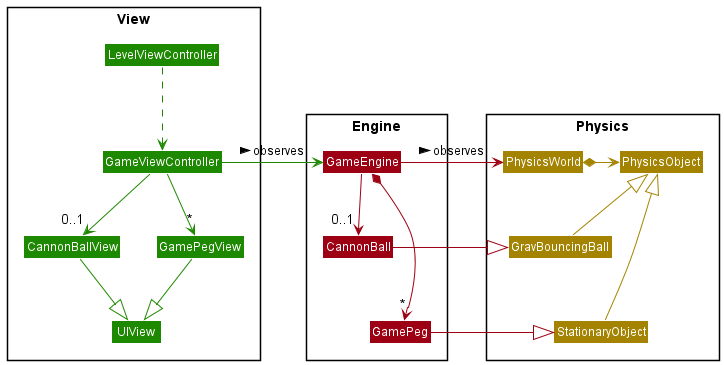

The diagram above was rendered by PlantUML. Its source (embedded in the PNG):
@startuml
!include <office/Concepts/globe_internet>
!include <office/Concepts/documents>
!include <office/Users/user>
!include style.puml

Package View <<rectangle>> {
    class GameViewController UI_COLOR
    class UIView UI_COLOR
    class CannonBallView UI_COLOR
    class GamePegView UI_COLOR
    class LevelViewController UI_COLOR
}

Package Engine <<rectangle>> {
    class GameEngine MODEL_COLOR
    class GamePeg MODEL_COLOR
    class CannonBall MODEL_COLOR
}

Package Physics <<rectangle>> {
    class PhysicsWorld STORAGE_COLOR
    class PhysicsObject STORAGE_COLOR
    class GravBouncingBall STORAGE_COLOR
    class StationaryObject STORAGE_COLOR
}

LevelViewController .-[UI_COLOR]> GameViewController

GameViewController -down[UI_COLOR]-> "*" GamePegView
GameViewController -down[UI_COLOR]-> "0..1" CannonBallView

GameViewController -[UI_COLOR]> GameEngine: observes >
CannonBallView -down[UI_COLOR]-|> UIView
GamePegView -down[UI_COLOR]-|> UIView

GameEngine -down[MODEL_COLOR]-> "0..1" CannonBall
GameEngine *-down[MODEL_COLOR]--> "*" GamePeg
GameEngine -left[MODEL_COLOR]-> PhysicsWorld: observes >
CannonBall -[MODEL_COLOR]|> GravBouncingBall
GamePeg -[MODEL_COLOR]|> StationaryObject

PhysicsWorld *-right[STORAGE_COLOR]-> PhysicsObject
GravBouncingBall -up[STORAGE_COLOR]-|> PhysicsObject
StationaryObject -up[STORAGE_COLOR]--|> PhysicsObject

@enduml